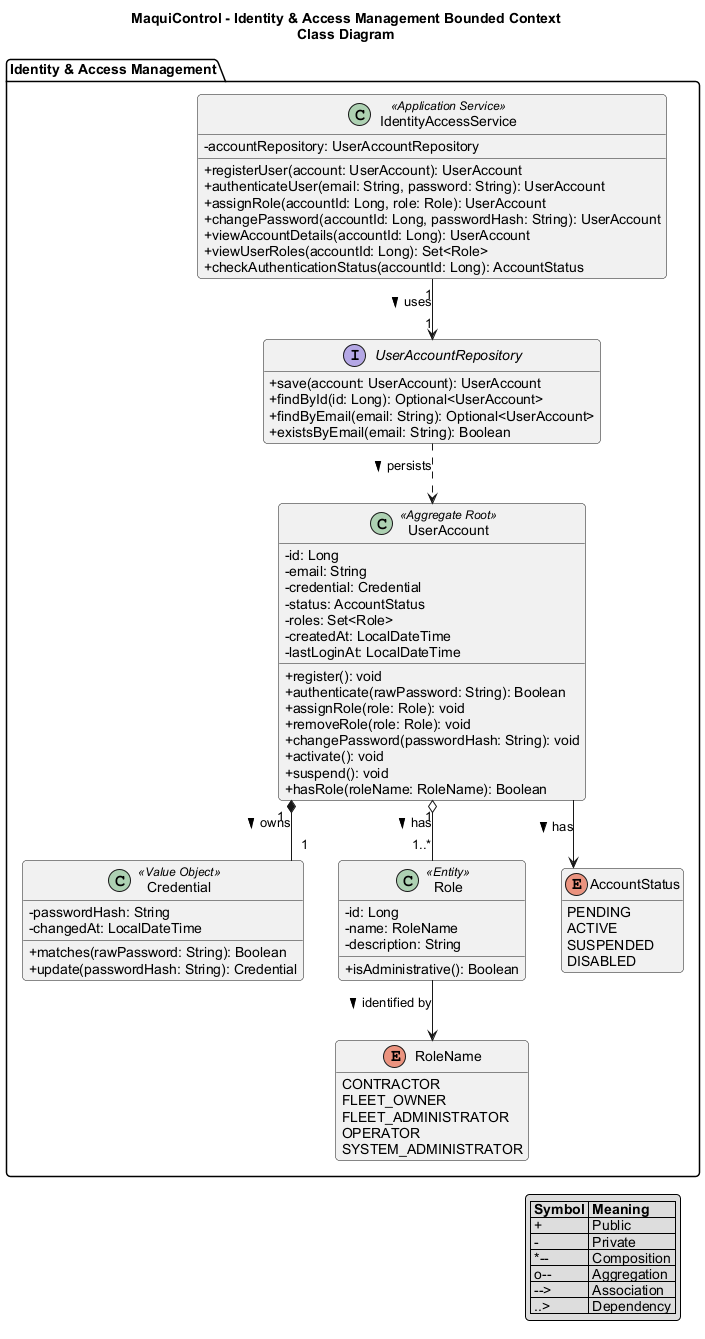

The diagram above was rendered by PlantUML. Its source (embedded in the PNG):
@startuml
title MaquiControl - Identity & Access Management Bounded Context\nClass Diagram

skinparam classAttributeIconSize 0
skinparam shadowing false
skinparam roundcorner 8
skinparam defaultFontName Arial
skinparam linetype ortho
hide empty members

package "Identity & Access Management" {

  class UserAccount <<Aggregate Root>> {
    - id: Long
    - email: String
    - credential: Credential
    - status: AccountStatus
    - roles: Set<Role>
    - createdAt: LocalDateTime
    - lastLoginAt: LocalDateTime
    + register(): void
    + authenticate(rawPassword: String): Boolean
    + assignRole(role: Role): void
    + removeRole(role: Role): void
    + changePassword(passwordHash: String): void
    + activate(): void
    + suspend(): void
    + hasRole(roleName: RoleName): Boolean
  }

  class Credential <<Value Object>> {
    - passwordHash: String
    - changedAt: LocalDateTime
    + matches(rawPassword: String): Boolean
    + update(passwordHash: String): Credential
  }

  class Role <<Entity>> {
    - id: Long
    - name: RoleName
    - description: String
    + isAdministrative(): Boolean
  }

  enum AccountStatus {
    PENDING
    ACTIVE
    SUSPENDED
    DISABLED
  }

  enum RoleName {
    CONTRACTOR
    FLEET_OWNER
    FLEET_ADMINISTRATOR
    OPERATOR
    SYSTEM_ADMINISTRATOR
  }

  interface UserAccountRepository {
    + save(account: UserAccount): UserAccount
    + findById(id: Long): Optional<UserAccount>
    + findByEmail(email: String): Optional<UserAccount>
    + existsByEmail(email: String): Boolean
  }

  class IdentityAccessService <<Application Service>> {
    - accountRepository: UserAccountRepository
    + registerUser(account: UserAccount): UserAccount
    + authenticateUser(email: String, password: String): UserAccount
    + assignRole(accountId: Long, role: Role): UserAccount
    + changePassword(accountId: Long, passwordHash: String): UserAccount
    + viewAccountDetails(accountId: Long): UserAccount
    + viewUserRoles(accountId: Long): Set<Role>
    + checkAuthenticationStatus(accountId: Long): AccountStatus
  }
}

UserAccount "1" *-- "1" Credential : owns >
UserAccount "1" o-- "1..*" Role : has >
UserAccount --> AccountStatus : has >
Role --> RoleName : identified by >
IdentityAccessService "1" --> "1" UserAccountRepository : uses >
UserAccountRepository ..> UserAccount : persists >

legend right
  |= Symbol |= Meaning |
  | + | Public |
  | - | Private |
  | *-- | Composition |
  | o-- | Aggregation |
  | --> | Association |
  | ..> | Dependency |
endlegend

@enduml